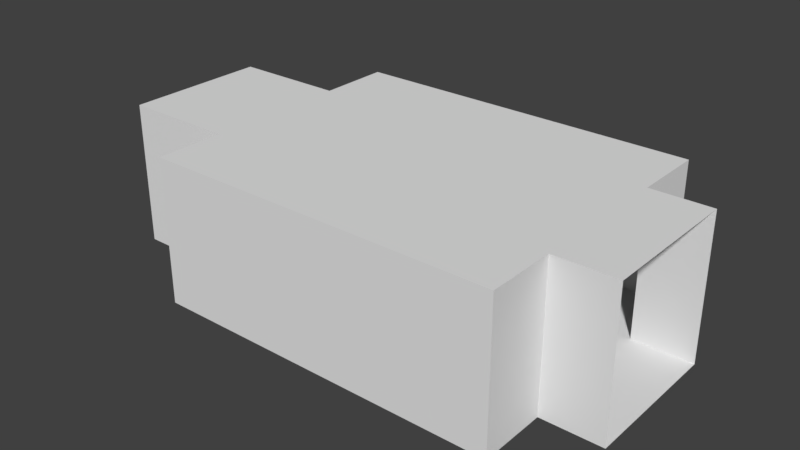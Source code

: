 # Source: CorridorWithTwoIndent.blend  (saved by Blender 2.79.0; exported with 4.5.12 LTS)
import bpy
from mathutils import Matrix  # noqa: F401  (used for matrix-valued properties, if any)

bpy.ops.wm.read_factory_settings(use_empty=True)
scene = bpy.context.scene
scene.name = 'Scene'

# ---- collections
col_collection_1 = bpy.data.collections.new('Collection 1'); scene.collection.children.link(col_collection_1)

# ---- world
world_world = bpy.data.worlds.new('World'); scene.world = world_world
world_world.color = (0.05088, 0.05088, 0.05088)
world_world.use_sun_shadow = False
world_world.sun_shadow_jitter_overblur = 0.0
world_world.cycles.sampling_method = 'MANUAL'

# ---- meshes
me_cube_001 = bpy.data.meshes.new('Cube.001')
me_cube_001.from_pydata([(-2.715, -1.0, -1.0), (-2.715, -1.0, 1.0), (-2.715, 1.0, -1.0), (-2.715, 1.0, 1.0), (4.522, -1.0, -1.0), (4.522, -1.0, 1.0), (4.522, 1.0, -1.0), (4.522, 1.0, 1.0), (-1.154, 1.0, -1.0), (-1.154, 1.0, 1.0), (-1.154, -1.0, -1.0), (-1.154, -1.0, 1.0), (3.686, 1.0, 1.0), (3.686, -1.0, -1.0), (3.686, 1.0, -1.0), (3.686, -1.0, 1.0), (3.686, 2.003, -1.0), (-1.154, 2.003, -1.0), (-1.154, 2.003, 1.0), (3.686, 2.003, 1.0), (3.686, -1.939, 1.0), (-1.154, -1.939, 1.0), (-1.154, -1.939, -1.0), (3.686, -1.939, -1.0)], [], [(14, 12, 7, 6), (10, 11, 1, 0), (14, 6, 4, 13), (9, 3, 1, 11), (12, 9, 11, 15), (2, 8, 10, 0), (15, 11, 21, 20), (2, 3, 9, 8), (4, 5, 15, 13), (7, 12, 15, 5), (8, 14, 13, 10), (8, 9, 18, 17), (17, 18, 19, 16), (9, 12, 19, 18), (12, 14, 16, 19), (14, 8, 17, 16), (23, 20, 21, 22), (13, 15, 20, 23), (11, 10, 22, 21), (10, 13, 23, 22)])
me_cube_001.use_remesh_preserve_volume = False
me_cube_001.use_remesh_preserve_attributes = False
me_cube_001.use_mirror_vertex_groups = False
me_cube_001.update()

# ---- objects
ob_cube = bpy.data.objects.new('Cube', me_cube_001)

# ---- transforms, parenting, visibility, modifiers, constraints
ob_cube.location = (0.0, 0.0, 0.0)
ob_cube.lineart.crease_threshold = 0.0

# ---- collection membership
col_collection_1.objects.link(ob_cube)

# ---- scene / render settings (as saved in the file)
scene.frame_start = 1; scene.frame_end = 250; scene.frame_set(1)
scene.render.engine = 'BLENDER_EEVEE_NEXT'
scene.render.resolution_percentage = 50
scene.render.dither_intensity = 0.0
scene.cycles.use_denoising = False
scene.cycles.samples = 128
scene.cycles.sampling_pattern = 'TABULATED_SOBOL'
scene.cycles.use_adaptive_sampling = False
scene.cycles.use_light_tree = False
scene.cycles.blur_glossy = 0.0
scene.cycles.sample_clamp_indirect = 0.0
scene.view_settings.view_transform = 'Standard'
bpy.context.view_layer.update()

# ---- added for rendering (the .blend has no active camera and no usable light): camera, sun
cam_auto = bpy.data.cameras.new('AutoCamera')
cam_auto.lens = 50.0
cam_auto.sensor_width = 36.0
cam_auto.clip_end = 1000.0
ob_auto_camera = bpy.data.objects.new('AutoCamera', cam_auto)
scene.collection.objects.link(ob_auto_camera)
ob_auto_camera.location = (8.74984, -9.38327, 6.27692)
ob_auto_camera.rotation_euler = (1.09748, -7.21219e-08, 0.694738)
scene.camera = ob_auto_camera
light_auto_sun = bpy.data.lights.new('AutoSun', 'SUN')
light_auto_sun.energy = 3.0
light_auto_sun.angle = 0.0523599
ob_auto_sun = bpy.data.objects.new('AutoSun', light_auto_sun)
scene.collection.objects.link(ob_auto_sun)
ob_auto_sun.rotation_euler = (0.872665, 0.174533, 0.523599)
bpy.context.view_layer.update()
